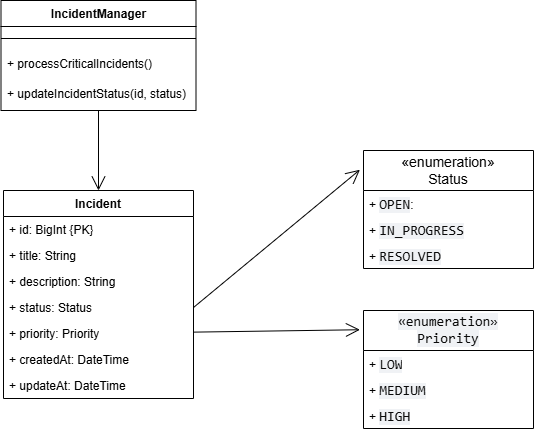

The diagram above was exported from draw.io. Its source (the exported page's mxGraphModel, read from the mxfile embedded in the PNG):
<mxGraphModel dx="1026" dy="556" grid="1" gridSize="10" guides="1" tooltips="1" connect="1" arrows="1" fold="1" page="1" pageScale="1" pageWidth="827" pageHeight="1169" math="0" shadow="0">
  <root>
    <mxCell id="0" />
    <mxCell id="1" parent="0" />
    <mxCell id="48RBcWld_q37QE9plkd2-1" parent="1" style="swimlane;fontStyle=1;align=center;verticalAlign=top;childLayout=stackLayout;horizontal=1;startSize=26;horizontalStack=0;resizeParent=1;resizeParentMax=0;resizeLast=0;collapsible=1;marginBottom=0;whiteSpace=wrap;html=1;" value="Incident" vertex="1">
      <mxGeometry height="208" width="190" x="180" y="240" as="geometry" />
    </mxCell>
    <mxCell id="48RBcWld_q37QE9plkd2-2" parent="48RBcWld_q37QE9plkd2-1" style="text;strokeColor=none;fillColor=none;align=left;verticalAlign=top;spacingLeft=4;spacingRight=4;overflow=hidden;rotatable=0;points=[[0,0.5],[1,0.5]];portConstraint=eastwest;whiteSpace=wrap;html=1;" value="+ id: BigInt&amp;nbsp;{PK}" vertex="1">
      <mxGeometry height="26" width="190" y="26" as="geometry" />
    </mxCell>
    <mxCell id="48RBcWld_q37QE9plkd2-5" parent="48RBcWld_q37QE9plkd2-1" style="text;strokeColor=none;fillColor=none;align=left;verticalAlign=top;spacingLeft=4;spacingRight=4;overflow=hidden;rotatable=0;points=[[0,0.5],[1,0.5]];portConstraint=eastwest;whiteSpace=wrap;html=1;" value="+ title: String" vertex="1">
      <mxGeometry height="26" width="190" y="52" as="geometry" />
    </mxCell>
    <mxCell id="48RBcWld_q37QE9plkd2-6" parent="48RBcWld_q37QE9plkd2-1" style="text;strokeColor=none;fillColor=none;align=left;verticalAlign=top;spacingLeft=4;spacingRight=4;overflow=hidden;rotatable=0;points=[[0,0.5],[1,0.5]];portConstraint=eastwest;whiteSpace=wrap;html=1;" value="+ description: String" vertex="1">
      <mxGeometry height="26" width="190" y="78" as="geometry" />
    </mxCell>
    <mxCell id="48RBcWld_q37QE9plkd2-7" parent="48RBcWld_q37QE9plkd2-1" style="text;strokeColor=none;fillColor=none;align=left;verticalAlign=top;spacingLeft=4;spacingRight=4;overflow=hidden;rotatable=0;points=[[0,0.5],[1,0.5]];portConstraint=eastwest;whiteSpace=wrap;html=1;" value="+ status: Status" vertex="1">
      <mxGeometry height="26" width="190" y="104" as="geometry" />
    </mxCell>
    <mxCell id="48RBcWld_q37QE9plkd2-8" parent="48RBcWld_q37QE9plkd2-1" style="text;strokeColor=none;fillColor=none;align=left;verticalAlign=top;spacingLeft=4;spacingRight=4;overflow=hidden;rotatable=0;points=[[0,0.5],[1,0.5]];portConstraint=eastwest;whiteSpace=wrap;html=1;" value="+ priority: Priority&lt;div&gt;&lt;br&gt;&lt;/div&gt;" vertex="1">
      <mxGeometry height="26" width="190" y="130" as="geometry" />
    </mxCell>
    <mxCell id="48RBcWld_q37QE9plkd2-9" parent="48RBcWld_q37QE9plkd2-1" style="text;strokeColor=none;fillColor=none;align=left;verticalAlign=top;spacingLeft=4;spacingRight=4;overflow=hidden;rotatable=0;points=[[0,0.5],[1,0.5]];portConstraint=eastwest;whiteSpace=wrap;html=1;" value="+ createdAt: DateTime" vertex="1">
      <mxGeometry height="26" width="190" y="156" as="geometry" />
    </mxCell>
    <mxCell id="03rzXB8lvM33bCI1XiJ6-1" parent="48RBcWld_q37QE9plkd2-1" style="text;strokeColor=none;fillColor=none;align=left;verticalAlign=top;spacingLeft=4;spacingRight=4;overflow=hidden;rotatable=0;points=[[0,0.5],[1,0.5]];portConstraint=eastwest;whiteSpace=wrap;html=1;" value="+ updateAt: DateTime" vertex="1">
      <mxGeometry height="26" width="190" y="182" as="geometry" />
    </mxCell>
    <mxCell id="03rzXB8lvM33bCI1XiJ6-2" parent="1" style="swimlane;fontStyle=0;childLayout=stackLayout;horizontal=1;startSize=40;fillColor=none;horizontalStack=0;resizeParent=1;resizeParentMax=0;resizeLast=0;collapsible=1;marginBottom=0;whiteSpace=wrap;html=1;" value="&lt;font style=&quot;font-size: 14px; background-color: light-dark(#ffffff, var(--ge-dark-color, #121212));&quot;&gt;«enumeration»&lt;br&gt;Status&lt;/font&gt;" vertex="1">
      <mxGeometry height="118" width="170" x="540" y="200" as="geometry">
        <mxRectangle height="30" width="150" x="540" y="240" as="alternateBounds" />
      </mxGeometry>
    </mxCell>
    <mxCell id="03rzXB8lvM33bCI1XiJ6-3" parent="03rzXB8lvM33bCI1XiJ6-2" style="text;strokeColor=none;fillColor=none;align=left;verticalAlign=top;spacingLeft=4;spacingRight=4;overflow=hidden;rotatable=0;points=[[0,0.5],[1,0.5]];portConstraint=eastwest;whiteSpace=wrap;html=1;" value="+ &lt;font color=&quot;#0a0a0a&quot; face=&quot;monospace&quot;&gt;&lt;span style=&quot;font-size: 14px; background-color: rgb(240, 242, 245);&quot;&gt;OPEN&lt;/span&gt;&lt;/font&gt;:" vertex="1">
      <mxGeometry height="26" width="170" y="40" as="geometry" />
    </mxCell>
    <mxCell id="03rzXB8lvM33bCI1XiJ6-4" parent="03rzXB8lvM33bCI1XiJ6-2" style="text;strokeColor=none;fillColor=none;align=left;verticalAlign=top;spacingLeft=4;spacingRight=4;overflow=hidden;rotatable=0;points=[[0,0.5],[1,0.5]];portConstraint=eastwest;whiteSpace=wrap;html=1;" value="+&amp;nbsp;&lt;span style=&quot;color: rgb(10, 10, 10); font-family: monospace; font-size: 14px; background-color: rgb(240, 242, 245);&quot;&gt;IN_PROGRESS&lt;/span&gt;" vertex="1">
      <mxGeometry height="26" width="170" y="66" as="geometry" />
    </mxCell>
    <mxCell id="03rzXB8lvM33bCI1XiJ6-5" parent="03rzXB8lvM33bCI1XiJ6-2" style="text;strokeColor=none;fillColor=none;align=left;verticalAlign=top;spacingLeft=4;spacingRight=4;overflow=hidden;rotatable=0;points=[[0,0.5],[1,0.5]];portConstraint=eastwest;whiteSpace=wrap;html=1;" value="+&amp;nbsp;&lt;span style=&quot;color: rgb(10, 10, 10); font-family: monospace; font-size: 14px; background-color: rgb(240, 242, 245);&quot;&gt;RESOLVED&lt;/span&gt;" vertex="1">
      <mxGeometry height="26" width="170" y="92" as="geometry" />
    </mxCell>
    <mxCell id="03rzXB8lvM33bCI1XiJ6-6" parent="1" style="swimlane;fontStyle=0;childLayout=stackLayout;horizontal=1;startSize=40;fillColor=none;horizontalStack=0;resizeParent=1;resizeParentMax=0;resizeLast=0;collapsible=1;marginBottom=0;whiteSpace=wrap;html=1;" value="&lt;span style=&quot;color: rgb(10, 10, 10); font-family: monospace; font-size: 14px; text-align: start; background-color: rgb(240, 242, 245);&quot;&gt;«enumeration»&lt;br&gt;Priority&lt;/span&gt;" vertex="1">
      <mxGeometry height="118" width="170" x="540" y="360" as="geometry" />
    </mxCell>
    <mxCell id="03rzXB8lvM33bCI1XiJ6-7" parent="03rzXB8lvM33bCI1XiJ6-6" style="text;strokeColor=none;fillColor=none;align=left;verticalAlign=top;spacingLeft=4;spacingRight=4;overflow=hidden;rotatable=0;points=[[0,0.5],[1,0.5]];portConstraint=eastwest;whiteSpace=wrap;html=1;" value="+&amp;nbsp;&lt;span style=&quot;color: rgb(10, 10, 10); font-family: monospace; font-size: 14px; background-color: rgb(240, 242, 245);&quot;&gt;LOW&lt;/span&gt;" vertex="1">
      <mxGeometry height="26" width="170" y="40" as="geometry" />
    </mxCell>
    <mxCell id="03rzXB8lvM33bCI1XiJ6-8" parent="03rzXB8lvM33bCI1XiJ6-6" style="text;strokeColor=none;fillColor=none;align=left;verticalAlign=top;spacingLeft=4;spacingRight=4;overflow=hidden;rotatable=0;points=[[0,0.5],[1,0.5]];portConstraint=eastwest;whiteSpace=wrap;html=1;" value="+&amp;nbsp;&lt;span style=&quot;color: rgb(10, 10, 10); font-family: monospace; font-size: 14px; background-color: rgb(240, 242, 245);&quot;&gt;MEDIUM&lt;/span&gt;" vertex="1">
      <mxGeometry height="26" width="170" y="66" as="geometry" />
    </mxCell>
    <mxCell id="03rzXB8lvM33bCI1XiJ6-9" parent="03rzXB8lvM33bCI1XiJ6-6" style="text;strokeColor=none;fillColor=none;align=left;verticalAlign=top;spacingLeft=4;spacingRight=4;overflow=hidden;rotatable=0;points=[[0,0.5],[1,0.5]];portConstraint=eastwest;whiteSpace=wrap;html=1;" value="+&amp;nbsp;&lt;span style=&quot;color: rgb(10, 10, 10); font-family: monospace; font-size: 14px; background-color: rgb(240, 242, 245);&quot;&gt;HIGH&lt;/span&gt;" vertex="1">
      <mxGeometry height="26" width="170" y="92" as="geometry" />
    </mxCell>
    <mxCell id="03rzXB8lvM33bCI1XiJ6-10" edge="1" parent="1" source="48RBcWld_q37QE9plkd2-7" style="endArrow=open;endFill=1;endSize=12;html=1;rounded=0;entryX=-0.021;entryY=0.163;entryDx=0;entryDy=0;entryPerimeter=0;exitX=1;exitY=0.5;exitDx=0;exitDy=0;" target="03rzXB8lvM33bCI1XiJ6-2" value="">
      <mxGeometry relative="1" width="160" as="geometry">
        <mxPoint x="370" y="350" as="sourcePoint" />
        <mxPoint x="530" y="350" as="targetPoint" />
      </mxGeometry>
    </mxCell>
    <mxCell id="03rzXB8lvM33bCI1XiJ6-11" edge="1" parent="1" source="48RBcWld_q37QE9plkd2-8" style="endArrow=open;endFill=1;endSize=12;html=1;rounded=0;entryX=-0.021;entryY=0.163;entryDx=0;entryDy=0;entryPerimeter=0;" target="03rzXB8lvM33bCI1XiJ6-6" value="">
      <mxGeometry relative="1" width="160" as="geometry">
        <mxPoint x="370" y="380" as="sourcePoint" />
        <mxPoint x="530" y="380" as="targetPoint" />
      </mxGeometry>
    </mxCell>
    <mxCell id="03rzXB8lvM33bCI1XiJ6-12" parent="1" style="swimlane;fontStyle=1;align=center;verticalAlign=top;childLayout=stackLayout;horizontal=1;startSize=26;horizontalStack=0;resizeParent=1;resizeParentMax=0;resizeLast=0;collapsible=1;marginBottom=0;whiteSpace=wrap;html=1;" value="IncidentManager" vertex="1">
      <mxGeometry height="110" width="195" x="177.5" y="50" as="geometry" />
    </mxCell>
    <mxCell id="03rzXB8lvM33bCI1XiJ6-14" parent="03rzXB8lvM33bCI1XiJ6-12" style="line;strokeWidth=1;fillColor=none;align=left;verticalAlign=middle;spacingTop=-1;spacingLeft=3;spacingRight=3;rotatable=0;labelPosition=right;points=[];portConstraint=eastwest;strokeColor=inherit;" value="" vertex="1">
      <mxGeometry height="24" width="195" y="26" as="geometry" />
    </mxCell>
    <mxCell id="48RBcWld_q37QE9plkd2-4" parent="03rzXB8lvM33bCI1XiJ6-12" style="text;strokeColor=none;fillColor=none;align=left;verticalAlign=top;spacingLeft=4;spacingRight=4;overflow=hidden;rotatable=0;points=[[0,0.5],[1,0.5]];portConstraint=eastwest;whiteSpace=wrap;html=1;" value="+&amp;nbsp;processCriticalIncidents()" vertex="1">
      <mxGeometry height="30" width="195" y="50" as="geometry" />
    </mxCell>
    <mxCell id="03rzXB8lvM33bCI1XiJ6-18" parent="03rzXB8lvM33bCI1XiJ6-12" style="text;strokeColor=none;fillColor=none;align=left;verticalAlign=top;spacingLeft=4;spacingRight=4;overflow=hidden;rotatable=0;points=[[0,0.5],[1,0.5]];portConstraint=eastwest;whiteSpace=wrap;html=1;" value="+&amp;nbsp;updateIncidentStatus(id, status)" vertex="1">
      <mxGeometry height="30" width="195" y="80" as="geometry" />
    </mxCell>
    <mxCell id="03rzXB8lvM33bCI1XiJ6-17" edge="1" parent="1" source="03rzXB8lvM33bCI1XiJ6-12" style="endArrow=open;endFill=1;endSize=12;html=1;rounded=0;entryX=0.5;entryY=0;entryDx=0;entryDy=0;" target="48RBcWld_q37QE9plkd2-1" value="">
      <mxGeometry relative="1" width="160" as="geometry">
        <mxPoint x="273" y="160" as="sourcePoint" />
        <mxPoint x="410" y="120" as="targetPoint" />
      </mxGeometry>
    </mxCell>
  </root>
</mxGraphModel>